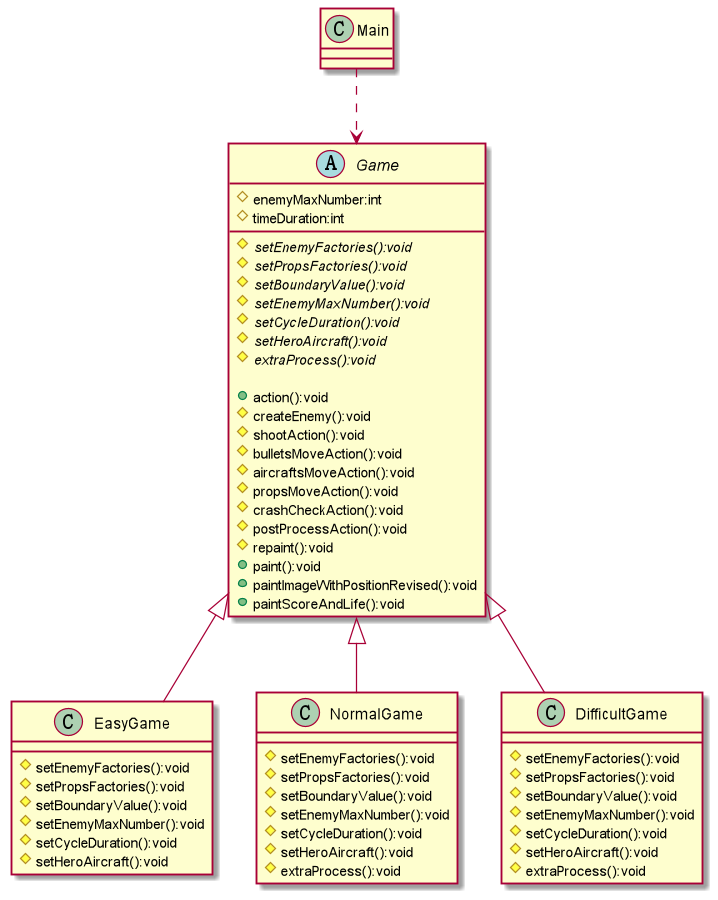

The diagram above was rendered by PlantUML. Its source (embedded in the PNG):
@startuml
class Main{
}

abstract class Game{
#enemyMaxNumber:int
#timeDuration:int
#{abstract}setEnemyFactories():void
#{abstract}setPropsFactories():void
#{abstract}setBoundaryValue():void
#{abstract}setEnemyMaxNumber():void
#{abstract}setCycleDuration():void
#{abstract}setHeroAircraft():void
#{abstract}extraProcess():void

+action():void
#createEnemy():void
#shootAction():void
#bulletsMoveAction():void
#aircraftsMoveAction():void
#propsMoveAction():void
#crashCheckAction():void
#postProcessAction():void
#repaint():void
+paint():void
+paintImageWithPositionRevised():void
+paintScoreAndLife():void
}

class EasyGame{
#setEnemyFactories():void
#setPropsFactories():void
#setBoundaryValue():void
#setEnemyMaxNumber():void
#setCycleDuration():void
#setHeroAircraft():void
}

class NormalGame{
#setEnemyFactories():void
#setPropsFactories():void
#setBoundaryValue():void
#setEnemyMaxNumber():void
#setCycleDuration():void
#setHeroAircraft():void
#extraProcess():void
}

class DifficultGame{
#setEnemyFactories():void
#setPropsFactories():void
#setBoundaryValue():void
#setEnemyMaxNumber():void
#setCycleDuration():void
#setHeroAircraft():void
#extraProcess():void
}

Main..>Game

EasyGame -up-|> Game
NormalGame -up-|> Game
DifficultGame -up-|> Game
@enduml